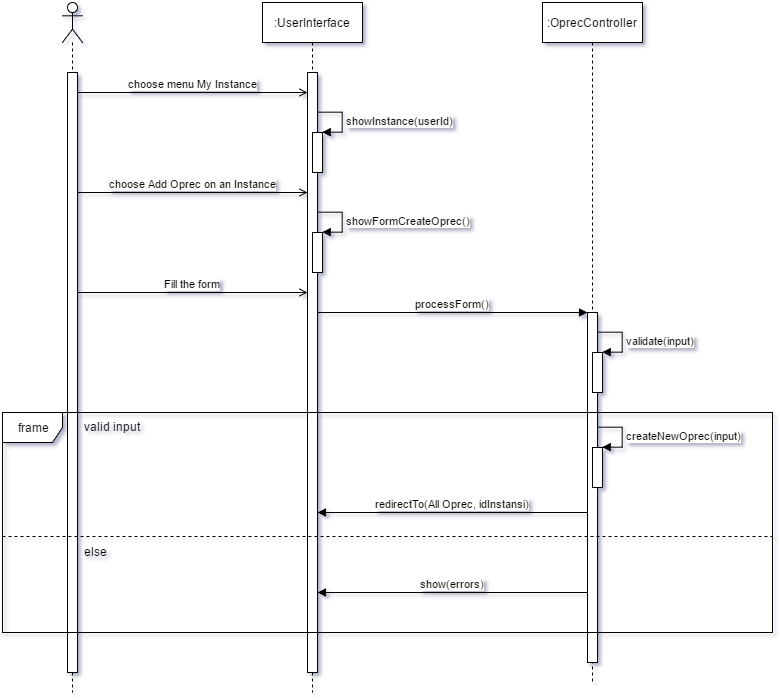

The diagram above was exported from draw.io. Its source (the exported page's mxGraphModel, read from the mxfile embedded in the PNG):
<mxGraphModel dx="1867" dy="747" grid="1" gridSize="10" guides="1" tooltips="1" connect="1" arrows="1" fold="1" page="0" pageScale="1.5" pageWidth="826" pageHeight="1169" background="#ffffff" math="0" shadow="0">
  <root>
    <mxCell id="0" />
    <mxCell id="1" parent="0" />
    <mxCell id="2" value="" style="shape=umlLifeline;participant=umlActor;perimeter=lifelinePerimeter;whiteSpace=wrap;html=1;container=1;collapsible=0;recursiveResize=0;verticalAlign=top;spacingTop=36;labelBackgroundColor=#ffffff;outlineConnect=0;" vertex="1" parent="1">
      <mxGeometry x="-160" y="40" width="20" height="690" as="geometry" />
    </mxCell>
    <mxCell id="3" value="" style="html=1;points=[];perimeter=orthogonalPerimeter;" vertex="1" parent="2">
      <mxGeometry x="5" y="70" width="10" height="600" as="geometry" />
    </mxCell>
    <mxCell id="4" value="" style="html=1;points=[];perimeter=orthogonalPerimeter;" vertex="1" parent="1">
      <mxGeometry x="-155" y="110" width="10" height="600" as="geometry" />
    </mxCell>
    <mxCell id="5" value=":UserInterface" style="shape=umlLifeline;perimeter=lifelinePerimeter;whiteSpace=wrap;html=1;container=1;collapsible=0;recursiveResize=0;outlineConnect=0;" vertex="1" parent="1">
      <mxGeometry x="40" y="40" width="100" height="690" as="geometry" />
    </mxCell>
    <mxCell id="6" value="" style="html=1;points=[];perimeter=orthogonalPerimeter;" vertex="1" parent="5">
      <mxGeometry x="45" y="70" width="10" height="600" as="geometry" />
    </mxCell>
    <mxCell id="7" value="" style="html=1;points=[];perimeter=orthogonalPerimeter;" vertex="1" parent="5">
      <mxGeometry x="50" y="130" width="10" height="40" as="geometry" />
    </mxCell>
    <mxCell id="8" value="showInstance(userId)" style="edgeStyle=orthogonalEdgeStyle;html=1;align=left;spacingLeft=2;endArrow=block;rounded=0;entryX=1;entryY=0;" edge="1" parent="5" target="12">
      <mxGeometry relative="1" as="geometry">
        <mxPoint x="55" y="110" as="sourcePoint" />
        <Array as="points">
          <mxPoint x="80" y="110" />
        </Array>
      </mxGeometry>
    </mxCell>
    <mxCell id="9" value="" style="html=1;points=[];perimeter=orthogonalPerimeter;" vertex="1" parent="5">
      <mxGeometry x="50" y="230" width="10" height="40" as="geometry" />
    </mxCell>
    <mxCell id="10" value="showFormCreateOprec()" style="edgeStyle=orthogonalEdgeStyle;html=1;align=left;spacingLeft=2;endArrow=block;rounded=0;entryX=1;entryY=0;" edge="1" parent="5" target="14">
      <mxGeometry relative="1" as="geometry">
        <mxPoint x="55" y="210" as="sourcePoint" />
        <Array as="points">
          <mxPoint x="80" y="210" />
        </Array>
      </mxGeometry>
    </mxCell>
    <mxCell id="11" value="" style="html=1;points=[];perimeter=orthogonalPerimeter;" vertex="1" parent="1">
      <mxGeometry x="85" y="110" width="10" height="600" as="geometry" />
    </mxCell>
    <mxCell id="12" value="" style="html=1;points=[];perimeter=orthogonalPerimeter;" vertex="1" parent="1">
      <mxGeometry x="90" y="170" width="10" height="40" as="geometry" />
    </mxCell>
    <mxCell id="13" value="showInstance(userId)" style="edgeStyle=orthogonalEdgeStyle;html=1;align=left;spacingLeft=2;endArrow=block;rounded=0;entryX=1;entryY=0;" edge="1" target="12" parent="1">
      <mxGeometry x="94.66666666666674" y="149.66666666666674" as="geometry">
        <mxPoint x="94.66666666666674" y="149.66666666666674" as="sourcePoint" />
        <Array as="points">
          <mxPoint x="120" y="150" />
        </Array>
      </mxGeometry>
    </mxCell>
    <mxCell id="14" value="" style="html=1;points=[];perimeter=orthogonalPerimeter;" vertex="1" parent="1">
      <mxGeometry x="90" y="270" width="10" height="40" as="geometry" />
    </mxCell>
    <mxCell id="15" value="showFormCreateOprec()" style="edgeStyle=orthogonalEdgeStyle;html=1;align=left;spacingLeft=2;endArrow=block;rounded=0;entryX=1;entryY=0;" edge="1" target="14" parent="1">
      <mxGeometry x="94.66666666666674" y="249.66666666666674" as="geometry">
        <mxPoint x="94.66666666666674" y="249.66666666666674" as="sourcePoint" />
        <Array as="points">
          <mxPoint x="120" y="250" />
        </Array>
      </mxGeometry>
    </mxCell>
    <mxCell id="16" value="choose menu My Instance" style="html=1;verticalAlign=bottom;endArrow=open;endFill=0;" edge="1" source="4" target="11" parent="1">
      <mxGeometry x="-144.99999999999977" y="129.9999999999999" width="80" as="geometry">
        <mxPoint x="-110" y="130" as="sourcePoint" />
        <mxPoint x="-30" y="130" as="targetPoint" />
        <Array as="points">
          <mxPoint x="50" y="130" />
        </Array>
      </mxGeometry>
    </mxCell>
    <mxCell id="17" value="choose Add Oprec on an Instance" style="html=1;verticalAlign=bottom;endArrow=open;endFill=0;" edge="1" source="4" target="11" parent="1">
      <mxGeometry x="-144.99999999999977" y="229.9999999999999" width="80" as="geometry">
        <mxPoint x="-130" y="240" as="sourcePoint" />
        <mxPoint x="-40" y="240" as="targetPoint" />
        <Array as="points">
          <mxPoint x="60" y="230" />
        </Array>
      </mxGeometry>
    </mxCell>
    <mxCell id="18" value="Fill the form" style="html=1;verticalAlign=bottom;endArrow=open;endFill=0;" edge="1" source="4" target="11" parent="1">
      <mxGeometry x="-144.99999999999977" y="330" width="80" as="geometry">
        <mxPoint x="-110" y="320" as="sourcePoint" />
        <mxPoint x="-30" y="320" as="targetPoint" />
        <Array as="points">
          <mxPoint x="50" y="330" />
        </Array>
      </mxGeometry>
    </mxCell>
    <mxCell id="19" value=":OprecController" style="shape=umlLifeline;perimeter=lifelinePerimeter;whiteSpace=wrap;html=1;container=1;collapsible=0;recursiveResize=0;outlineConnect=0;" vertex="1" parent="1">
      <mxGeometry x="320" y="40" width="100" height="680" as="geometry" />
    </mxCell>
    <mxCell id="20" value="" style="html=1;points=[];perimeter=orthogonalPerimeter;" vertex="1" parent="19">
      <mxGeometry x="45" y="310" width="10" height="350" as="geometry" />
    </mxCell>
    <mxCell id="21" value="" style="html=1;points=[];perimeter=orthogonalPerimeter;" vertex="1" parent="19">
      <mxGeometry x="50" y="350" width="10" height="40" as="geometry" />
    </mxCell>
    <mxCell id="22" value="validate(input)" style="edgeStyle=orthogonalEdgeStyle;html=1;align=left;spacingLeft=2;endArrow=block;rounded=0;entryX=1;entryY=0;" edge="1" parent="19" target="24">
      <mxGeometry relative="1" as="geometry">
        <mxPoint x="55" y="330" as="sourcePoint" />
        <Array as="points">
          <mxPoint x="80" y="330" />
        </Array>
      </mxGeometry>
    </mxCell>
    <mxCell id="23" value="" style="html=1;points=[];perimeter=orthogonalPerimeter;" vertex="1" parent="1">
      <mxGeometry x="365" y="350" width="10" height="350" as="geometry" />
    </mxCell>
    <mxCell id="24" value="" style="html=1;points=[];perimeter=orthogonalPerimeter;" vertex="1" parent="1">
      <mxGeometry x="370" y="390" width="10" height="40" as="geometry" />
    </mxCell>
    <mxCell id="25" value="validate(input)" style="edgeStyle=orthogonalEdgeStyle;html=1;align=left;spacingLeft=2;endArrow=block;rounded=0;entryX=1;entryY=0;" edge="1" target="24" parent="1">
      <mxGeometry x="374.66666666666697" y="369.66666666666674" as="geometry">
        <mxPoint x="374.66666666666697" y="369.66666666666674" as="sourcePoint" />
        <Array as="points">
          <mxPoint x="400" y="370" />
        </Array>
      </mxGeometry>
    </mxCell>
    <mxCell id="26" value="processForm()" style="html=1;verticalAlign=bottom;endArrow=block;" edge="1" source="11" target="23" parent="1">
      <mxGeometry x="95.00000000000023" y="350" width="80" as="geometry">
        <mxPoint x="130" y="350" as="sourcePoint" />
        <mxPoint x="210" y="350" as="targetPoint" />
        <Array as="points">
          <mxPoint x="300" y="350" />
        </Array>
      </mxGeometry>
    </mxCell>
    <mxCell id="27" value="frame" style="shape=umlFrame;whiteSpace=wrap;html=1;" vertex="1" parent="1">
      <mxGeometry x="-220" y="450" width="770" height="220" as="geometry" />
    </mxCell>
    <mxCell id="28" value="valid input" style="text;html=1;resizable=0;points=[];autosize=1;align=left;verticalAlign=top;spacingTop=-4;" vertex="1" parent="1">
      <mxGeometry x="-140" y="455" width="70" height="20" as="geometry" />
    </mxCell>
    <mxCell id="29" value="" style="html=1;points=[];perimeter=orthogonalPerimeter;" vertex="1" parent="1">
      <mxGeometry x="370" y="485" width="10" height="40" as="geometry" />
    </mxCell>
    <mxCell id="30" value="createNewOprec(input)" style="edgeStyle=orthogonalEdgeStyle;html=1;align=left;spacingLeft=2;endArrow=block;rounded=0;entryX=1;entryY=0;" edge="1" target="29" parent="1">
      <mxGeometry x="374.66666666666697" y="464.66666666666674" as="geometry">
        <mxPoint x="374.66666666666697" y="464.66666666666674" as="sourcePoint" />
        <Array as="points">
          <mxPoint x="400" y="465" />
        </Array>
      </mxGeometry>
    </mxCell>
    <mxCell id="31" value="redirectTo(All Oprec, idInstansi)" style="html=1;verticalAlign=bottom;endArrow=block;" edge="1" source="23" target="11" parent="1">
      <mxGeometry x="95.00000000000023" y="550" width="80" as="geometry">
        <mxPoint x="160" y="550" as="sourcePoint" />
        <mxPoint x="240" y="550" as="targetPoint" />
        <Array as="points">
          <mxPoint x="320" y="550" />
        </Array>
      </mxGeometry>
    </mxCell>
    <mxCell id="32" value="" style="line;html=1;strokeWidth=1;fillColor=none;align=left;verticalAlign=middle;spacingTop=-1;spacingLeft=3;spacingRight=3;rotatable=0;labelPosition=right;points=[];portConstraint=eastwest;dashed=1;" vertex="1" parent="1">
      <mxGeometry x="-220" y="570" width="770" height="8" as="geometry" />
    </mxCell>
    <mxCell id="33" value="show(errors)" style="html=1;verticalAlign=bottom;endArrow=block;" edge="1" source="23" target="11" parent="1">
      <mxGeometry x="95.00000000000023" y="630" width="80" as="geometry">
        <mxPoint x="150" y="630" as="sourcePoint" />
        <mxPoint x="230" y="630" as="targetPoint" />
        <Array as="points">
          <mxPoint x="320" y="630" />
        </Array>
      </mxGeometry>
    </mxCell>
    <mxCell id="34" value="else" style="text;html=1;resizable=0;points=[];autosize=1;align=left;verticalAlign=top;spacingTop=-4;" vertex="1" parent="1">
      <mxGeometry x="-140" y="580" width="40" height="20" as="geometry" />
    </mxCell>
  </root>
</mxGraphModel>